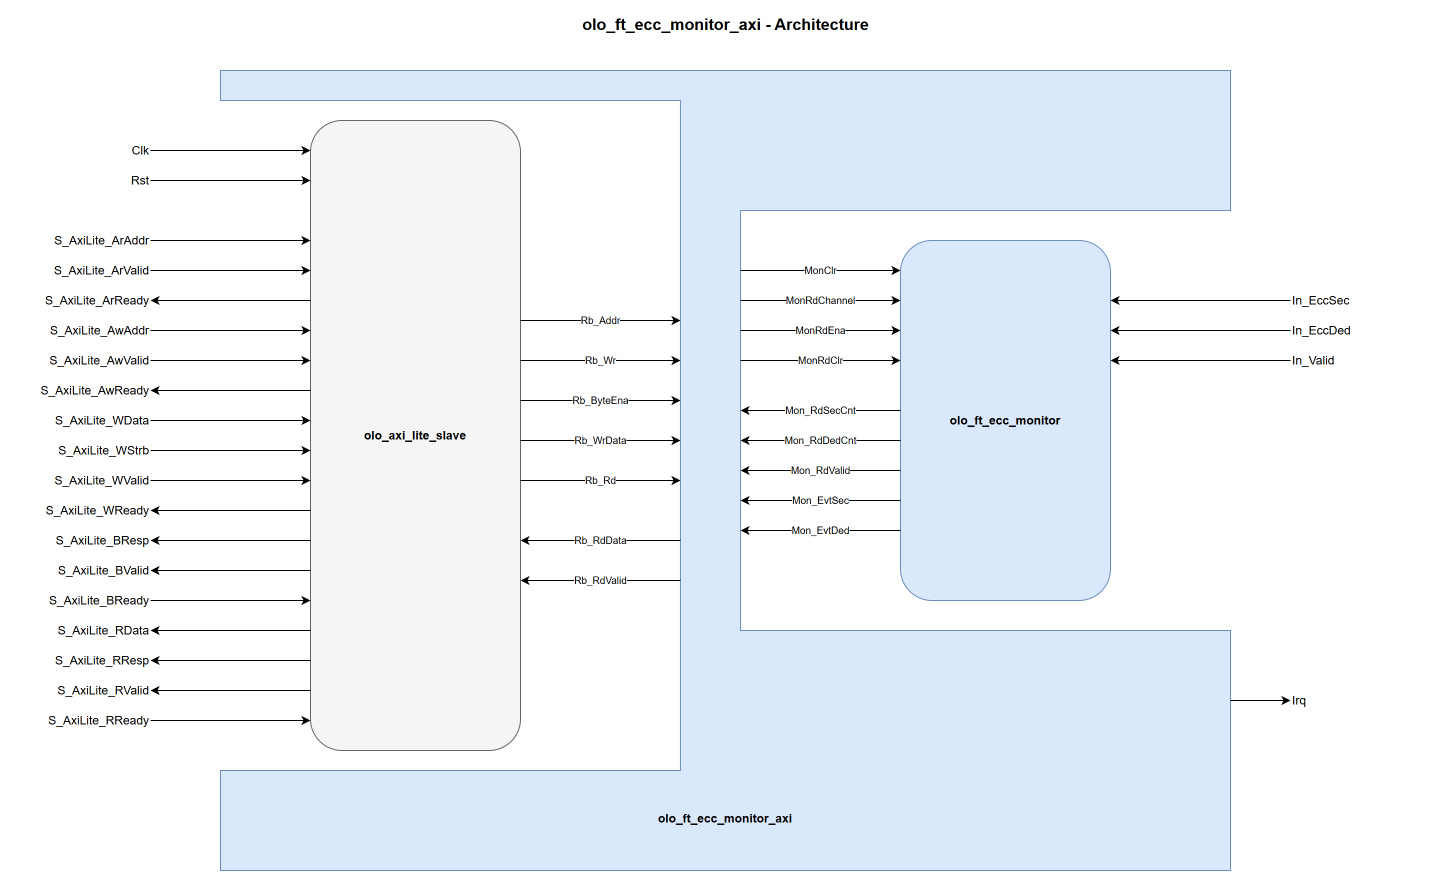

The diagram above was exported from draw.io. Its source (the exported page's mxGraphModel, read from the mxfile embedded in the PNG):
<mxGraphModel dx="1200" dy="800" grid="0" pageWidth="1500" pageHeight="920" math="0" shadow="0">
  <root>
    <mxCell id="0" />
    <mxCell id="1" parent="0" />
    <mxCell id="title" value="olo_ft_ecc_monitor_axi - Architecture" style="text;html=1;align=center;verticalAlign=middle;fontSize=16;fontStyle=1;" vertex="1" parent="1">
      <mxGeometry x="365" y="10" width="760" height="28" as="geometry" />
    </mxCell>
    <mxCell id="axi" value="olo_ft_ecc_monitor_axi" style="shape=stencil(pZLRDoIgFIafhlumILOurd6DFJNFHAek9fbBMHOuWuYNO/85H4ef7Ue0sA1vBSJJg+gOEZImiT+97mea21aULjY7biQ/KhEn1hk4i15WbtghdSOMdGFK94gWJWjt70rQFpFD7NVgxMnAVVdRtzzcDtUFuuDnFncNr9+nalihpJ6Ao9HlaJpj9plmKc62q/h8gZcl7FO/hf9GN19/lzHMslU8xTn71cucLRVYMSpfvGJTS6ViEqfzecx8Kwae7h8=);whiteSpace=wrap;html=1;fillColor=#dae8fc;strokeColor=#6c8ebf;verticalAlign=bottom;fontStyle=1;align=center;spacingBottom=42;" vertex="1" parent="1">
      <mxGeometry x="240" y="70" width="1010" height="800" as="geometry" />
    </mxCell>
    <mxCell id="slv" value="olo_axi_lite_slave" style="rounded=1;whiteSpace=wrap;html=1;fillColor=#f5f5f5;strokeColor=#666666;fontStyle=1;" vertex="1" parent="1">
      <mxGeometry x="330" y="120" width="210" height="630" as="geometry" />
    </mxCell>
    <mxCell id="mon" value="olo_ft_ecc_monitor" style="rounded=1;whiteSpace=wrap;html=1;fillColor=#dae8fc;strokeColor=#6c8ebf;fontStyle=1;" vertex="1" parent="1">
      <mxGeometry x="920" y="240" width="210" height="360" as="geometry" />
    </mxCell>
    <mxCell id="l0" value="Clk" style="text;html=1;align=right;verticalAlign=middle;" vertex="1" parent="1">
      <mxGeometry x="30" y="140" width="140" height="20" as="geometry" />
    </mxCell>
    <mxCell id="el0" style="html=1;endArrow=classic;rounded=0;fontSize=10;exitX=1;exitY=0.5;exitDx=0;exitDy=0;entryX=0;entryY=0.047619;entryDx=0;entryDy=0;" edge="1" parent="1" source="l0" target="slv">
      <mxGeometry relative="1" as="geometry" />
    </mxCell>
    <mxCell id="l1" value="Rst" style="text;html=1;align=right;verticalAlign=middle;" vertex="1" parent="1">
      <mxGeometry x="30" y="170" width="140" height="20" as="geometry" />
    </mxCell>
    <mxCell id="el1" style="html=1;endArrow=classic;rounded=0;fontSize=10;exitX=1;exitY=0.5;exitDx=0;exitDy=0;entryX=0;entryY=0.095238;entryDx=0;entryDy=0;" edge="1" parent="1" source="l1" target="slv">
      <mxGeometry relative="1" as="geometry" />
    </mxCell>
    <mxCell id="l2" value="S_AxiLite_ArAddr" style="text;html=1;align=right;verticalAlign=middle;" vertex="1" parent="1">
      <mxGeometry x="30" y="230" width="140" height="20" as="geometry" />
    </mxCell>
    <mxCell id="el2" style="html=1;endArrow=classic;rounded=0;fontSize=10;exitX=1;exitY=0.5;exitDx=0;exitDy=0;entryX=0;entryY=0.190476;entryDx=0;entryDy=0;" edge="1" parent="1" source="l2" target="slv">
      <mxGeometry relative="1" as="geometry" />
    </mxCell>
    <mxCell id="l3" value="S_AxiLite_ArValid" style="text;html=1;align=right;verticalAlign=middle;" vertex="1" parent="1">
      <mxGeometry x="30" y="260" width="140" height="20" as="geometry" />
    </mxCell>
    <mxCell id="el3" style="html=1;endArrow=classic;rounded=0;fontSize=10;exitX=1;exitY=0.5;exitDx=0;exitDy=0;entryX=0;entryY=0.238095;entryDx=0;entryDy=0;" edge="1" parent="1" source="l3" target="slv">
      <mxGeometry relative="1" as="geometry" />
    </mxCell>
    <mxCell id="l4" value="S_AxiLite_ArReady" style="text;html=1;align=right;verticalAlign=middle;" vertex="1" parent="1">
      <mxGeometry x="30" y="290" width="140" height="20" as="geometry" />
    </mxCell>
    <mxCell id="el4" style="html=1;endArrow=classic;rounded=0;fontSize=10;exitX=0;exitY=0.285714;exitDx=0;exitDy=0;entryX=1;entryY=0.5;entryDx=0;entryDy=0;" edge="1" parent="1" source="slv" target="l4">
      <mxGeometry relative="1" as="geometry" />
    </mxCell>
    <mxCell id="l5" value="S_AxiLite_AwAddr" style="text;html=1;align=right;verticalAlign=middle;" vertex="1" parent="1">
      <mxGeometry x="30" y="320" width="140" height="20" as="geometry" />
    </mxCell>
    <mxCell id="el5" style="html=1;endArrow=classic;rounded=0;fontSize=10;exitX=1;exitY=0.5;exitDx=0;exitDy=0;entryX=0;entryY=0.333333;entryDx=0;entryDy=0;" edge="1" parent="1" source="l5" target="slv">
      <mxGeometry relative="1" as="geometry" />
    </mxCell>
    <mxCell id="l6" value="S_AxiLite_AwValid" style="text;html=1;align=right;verticalAlign=middle;" vertex="1" parent="1">
      <mxGeometry x="30" y="350" width="140" height="20" as="geometry" />
    </mxCell>
    <mxCell id="el6" style="html=1;endArrow=classic;rounded=0;fontSize=10;exitX=1;exitY=0.5;exitDx=0;exitDy=0;entryX=0;entryY=0.380952;entryDx=0;entryDy=0;" edge="1" parent="1" source="l6" target="slv">
      <mxGeometry relative="1" as="geometry" />
    </mxCell>
    <mxCell id="l7" value="S_AxiLite_AwReady" style="text;html=1;align=right;verticalAlign=middle;" vertex="1" parent="1">
      <mxGeometry x="30" y="380" width="140" height="20" as="geometry" />
    </mxCell>
    <mxCell id="el7" style="html=1;endArrow=classic;rounded=0;fontSize=10;exitX=0;exitY=0.428571;exitDx=0;exitDy=0;entryX=1;entryY=0.5;entryDx=0;entryDy=0;" edge="1" parent="1" source="slv" target="l7">
      <mxGeometry relative="1" as="geometry" />
    </mxCell>
    <mxCell id="l8" value="S_AxiLite_WData" style="text;html=1;align=right;verticalAlign=middle;" vertex="1" parent="1">
      <mxGeometry x="30" y="410" width="140" height="20" as="geometry" />
    </mxCell>
    <mxCell id="el8" style="html=1;endArrow=classic;rounded=0;fontSize=10;exitX=1;exitY=0.5;exitDx=0;exitDy=0;entryX=0;entryY=0.47619;entryDx=0;entryDy=0;" edge="1" parent="1" source="l8" target="slv">
      <mxGeometry relative="1" as="geometry" />
    </mxCell>
    <mxCell id="l9" value="S_AxiLite_WStrb" style="text;html=1;align=right;verticalAlign=middle;" vertex="1" parent="1">
      <mxGeometry x="30" y="440" width="140" height="20" as="geometry" />
    </mxCell>
    <mxCell id="el9" style="html=1;endArrow=classic;rounded=0;fontSize=10;exitX=1;exitY=0.5;exitDx=0;exitDy=0;entryX=0;entryY=0.52381;entryDx=0;entryDy=0;" edge="1" parent="1" source="l9" target="slv">
      <mxGeometry relative="1" as="geometry" />
    </mxCell>
    <mxCell id="l10" value="S_AxiLite_WValid" style="text;html=1;align=right;verticalAlign=middle;" vertex="1" parent="1">
      <mxGeometry x="30" y="470" width="140" height="20" as="geometry" />
    </mxCell>
    <mxCell id="el10" style="html=1;endArrow=classic;rounded=0;fontSize=10;exitX=1;exitY=0.5;exitDx=0;exitDy=0;entryX=0;entryY=0.571429;entryDx=0;entryDy=0;" edge="1" parent="1" source="l10" target="slv">
      <mxGeometry relative="1" as="geometry" />
    </mxCell>
    <mxCell id="l11" value="S_AxiLite_WReady" style="text;html=1;align=right;verticalAlign=middle;" vertex="1" parent="1">
      <mxGeometry x="30" y="500" width="140" height="20" as="geometry" />
    </mxCell>
    <mxCell id="el11" style="html=1;endArrow=classic;rounded=0;fontSize=10;exitX=0;exitY=0.619048;exitDx=0;exitDy=0;entryX=1;entryY=0.5;entryDx=0;entryDy=0;" edge="1" parent="1" source="slv" target="l11">
      <mxGeometry relative="1" as="geometry" />
    </mxCell>
    <mxCell id="l12" value="S_AxiLite_BResp" style="text;html=1;align=right;verticalAlign=middle;" vertex="1" parent="1">
      <mxGeometry x="30" y="530" width="140" height="20" as="geometry" />
    </mxCell>
    <mxCell id="el12" style="html=1;endArrow=classic;rounded=0;fontSize=10;exitX=0;exitY=0.666667;exitDx=0;exitDy=0;entryX=1;entryY=0.5;entryDx=0;entryDy=0;" edge="1" parent="1" source="slv" target="l12">
      <mxGeometry relative="1" as="geometry" />
    </mxCell>
    <mxCell id="l13" value="S_AxiLite_BValid" style="text;html=1;align=right;verticalAlign=middle;" vertex="1" parent="1">
      <mxGeometry x="30" y="560" width="140" height="20" as="geometry" />
    </mxCell>
    <mxCell id="el13" style="html=1;endArrow=classic;rounded=0;fontSize=10;exitX=0;exitY=0.714286;exitDx=0;exitDy=0;entryX=1;entryY=0.5;entryDx=0;entryDy=0;" edge="1" parent="1" source="slv" target="l13">
      <mxGeometry relative="1" as="geometry" />
    </mxCell>
    <mxCell id="l14" value="S_AxiLite_BReady" style="text;html=1;align=right;verticalAlign=middle;" vertex="1" parent="1">
      <mxGeometry x="30" y="590" width="140" height="20" as="geometry" />
    </mxCell>
    <mxCell id="el14" style="html=1;endArrow=classic;rounded=0;fontSize=10;exitX=1;exitY=0.5;exitDx=0;exitDy=0;entryX=0;entryY=0.761905;entryDx=0;entryDy=0;" edge="1" parent="1" source="l14" target="slv">
      <mxGeometry relative="1" as="geometry" />
    </mxCell>
    <mxCell id="l15" value="S_AxiLite_RData" style="text;html=1;align=right;verticalAlign=middle;" vertex="1" parent="1">
      <mxGeometry x="30" y="620" width="140" height="20" as="geometry" />
    </mxCell>
    <mxCell id="el15" style="html=1;endArrow=classic;rounded=0;fontSize=10;exitX=0;exitY=0.809524;exitDx=0;exitDy=0;entryX=1;entryY=0.5;entryDx=0;entryDy=0;" edge="1" parent="1" source="slv" target="l15">
      <mxGeometry relative="1" as="geometry" />
    </mxCell>
    <mxCell id="l16" value="S_AxiLite_RResp" style="text;html=1;align=right;verticalAlign=middle;" vertex="1" parent="1">
      <mxGeometry x="30" y="650" width="140" height="20" as="geometry" />
    </mxCell>
    <mxCell id="el16" style="html=1;endArrow=classic;rounded=0;fontSize=10;exitX=0;exitY=0.857143;exitDx=0;exitDy=0;entryX=1;entryY=0.5;entryDx=0;entryDy=0;" edge="1" parent="1" source="slv" target="l16">
      <mxGeometry relative="1" as="geometry" />
    </mxCell>
    <mxCell id="l17" value="S_AxiLite_RValid" style="text;html=1;align=right;verticalAlign=middle;" vertex="1" parent="1">
      <mxGeometry x="30" y="680" width="140" height="20" as="geometry" />
    </mxCell>
    <mxCell id="el17" style="html=1;endArrow=classic;rounded=0;fontSize=10;exitX=0;exitY=0.904762;exitDx=0;exitDy=0;entryX=1;entryY=0.5;entryDx=0;entryDy=0;" edge="1" parent="1" source="slv" target="l17">
      <mxGeometry relative="1" as="geometry" />
    </mxCell>
    <mxCell id="l18" value="S_AxiLite_RReady" style="text;html=1;align=right;verticalAlign=middle;" vertex="1" parent="1">
      <mxGeometry x="30" y="710" width="140" height="20" as="geometry" />
    </mxCell>
    <mxCell id="el18" style="html=1;endArrow=classic;rounded=0;fontSize=10;exitX=1;exitY=0.5;exitDx=0;exitDy=0;entryX=0;entryY=0.952381;entryDx=0;entryDy=0;" edge="1" parent="1" source="l18" target="slv">
      <mxGeometry relative="1" as="geometry" />
    </mxCell>
    <mxCell id="erb0" value="Rb_Addr" style="html=1;endArrow=classic;rounded=0;fontSize=10;exitX=1;exitY=0.31746;exitDx=0;exitDy=0;" edge="1" parent="1" source="slv">
      <mxGeometry relative="1" as="geometry">
        <mxPoint x="700" y="320" as="targetPoint" />
      </mxGeometry>
    </mxCell>
    <mxCell id="erb1" value="Rb_Wr" style="html=1;endArrow=classic;rounded=0;fontSize=10;exitX=1;exitY=0.380952;exitDx=0;exitDy=0;" edge="1" parent="1" source="slv">
      <mxGeometry relative="1" as="geometry">
        <mxPoint x="700" y="360" as="targetPoint" />
      </mxGeometry>
    </mxCell>
    <mxCell id="erb2" value="Rb_ByteEna" style="html=1;endArrow=classic;rounded=0;fontSize=10;exitX=1;exitY=0.444444;exitDx=0;exitDy=0;" edge="1" parent="1" source="slv">
      <mxGeometry relative="1" as="geometry">
        <mxPoint x="700" y="400" as="targetPoint" />
      </mxGeometry>
    </mxCell>
    <mxCell id="erb3" value="Rb_WrData" style="html=1;endArrow=classic;rounded=0;fontSize=10;exitX=1;exitY=0.507937;exitDx=0;exitDy=0;" edge="1" parent="1" source="slv">
      <mxGeometry relative="1" as="geometry">
        <mxPoint x="700" y="440" as="targetPoint" />
      </mxGeometry>
    </mxCell>
    <mxCell id="erb4" value="Rb_Rd" style="html=1;endArrow=classic;rounded=0;fontSize=10;exitX=1;exitY=0.571429;exitDx=0;exitDy=0;" edge="1" parent="1" source="slv">
      <mxGeometry relative="1" as="geometry">
        <mxPoint x="700" y="480" as="targetPoint" />
      </mxGeometry>
    </mxCell>
    <mxCell id="erb5" value="Rb_RdData" style="html=1;endArrow=classic;rounded=0;fontSize=10;entryX=1;entryY=0.666667;entryDx=0;entryDy=0;" edge="1" parent="1" target="slv">
      <mxGeometry relative="1" as="geometry">
        <mxPoint x="700" y="540" as="sourcePoint" />
      </mxGeometry>
    </mxCell>
    <mxCell id="erb6" value="Rb_RdValid" style="html=1;endArrow=classic;rounded=0;fontSize=10;entryX=1;entryY=0.730159;entryDx=0;entryDy=0;" edge="1" parent="1" target="slv">
      <mxGeometry relative="1" as="geometry">
        <mxPoint x="700" y="580" as="sourcePoint" />
      </mxGeometry>
    </mxCell>
    <mxCell id="emn0" value="MonClr" style="html=1;endArrow=classic;rounded=0;fontSize=10;entryX=0;entryY=0.083333;entryDx=0;entryDy=0;" edge="1" parent="1" target="mon">
      <mxGeometry relative="1" as="geometry">
        <mxPoint x="760" y="270" as="sourcePoint" />
      </mxGeometry>
    </mxCell>
    <mxCell id="emn1" value="MonRdChannel" style="html=1;endArrow=classic;rounded=0;fontSize=10;entryX=0;entryY=0.166667;entryDx=0;entryDy=0;" edge="1" parent="1" target="mon">
      <mxGeometry relative="1" as="geometry">
        <mxPoint x="760" y="300" as="sourcePoint" />
      </mxGeometry>
    </mxCell>
    <mxCell id="emn2" value="MonRdEna" style="html=1;endArrow=classic;rounded=0;fontSize=10;entryX=0;entryY=0.25;entryDx=0;entryDy=0;" edge="1" parent="1" target="mon">
      <mxGeometry relative="1" as="geometry">
        <mxPoint x="760" y="330" as="sourcePoint" />
      </mxGeometry>
    </mxCell>
    <mxCell id="emn3" value="MonRdClr" style="html=1;endArrow=classic;rounded=0;fontSize=10;entryX=0;entryY=0.333333;entryDx=0;entryDy=0;" edge="1" parent="1" target="mon">
      <mxGeometry relative="1" as="geometry">
        <mxPoint x="760" y="360" as="sourcePoint" />
      </mxGeometry>
    </mxCell>
    <mxCell id="emn4" value="Mon_RdSecCnt" style="html=1;endArrow=classic;rounded=0;fontSize=10;exitX=0;exitY=0.472222;exitDx=0;exitDy=0;" edge="1" parent="1" source="mon">
      <mxGeometry relative="1" as="geometry">
        <mxPoint x="760" y="410" as="targetPoint" />
      </mxGeometry>
    </mxCell>
    <mxCell id="emn5" value="Mon_RdDedCnt" style="html=1;endArrow=classic;rounded=0;fontSize=10;exitX=0;exitY=0.555556;exitDx=0;exitDy=0;" edge="1" parent="1" source="mon">
      <mxGeometry relative="1" as="geometry">
        <mxPoint x="760" y="440" as="targetPoint" />
      </mxGeometry>
    </mxCell>
    <mxCell id="emn6" value="Mon_RdValid" style="html=1;endArrow=classic;rounded=0;fontSize=10;exitX=0;exitY=0.638889;exitDx=0;exitDy=0;" edge="1" parent="1" source="mon">
      <mxGeometry relative="1" as="geometry">
        <mxPoint x="760" y="470" as="targetPoint" />
      </mxGeometry>
    </mxCell>
    <mxCell id="emn8" value="Mon_EvtSec" style="html=1;endArrow=classic;rounded=0;fontSize=10;exitX=0;exitY=0.722222;exitDx=0;exitDy=0;" edge="1" parent="1" source="mon">
      <mxGeometry relative="1" as="geometry">
        <mxPoint x="760" y="500" as="targetPoint" />
      </mxGeometry>
    </mxCell>
    <mxCell id="emn9" value="Mon_EvtDed" style="html=1;endArrow=classic;rounded=0;fontSize=10;exitX=0;exitY=0.805556;exitDx=0;exitDy=0;" edge="1" parent="1" source="mon">
      <mxGeometry relative="1" as="geometry">
        <mxPoint x="760" y="530" as="targetPoint" />
      </mxGeometry>
    </mxCell>
    <mxCell id="ri0" value="In_EccSec" style="text;html=1;align=left;verticalAlign=middle;" vertex="1" parent="1">
      <mxGeometry x="1310" y="290" width="150" height="20" as="geometry" />
    </mxCell>
    <mxCell id="eri0" style="html=1;endArrow=classic;rounded=0;fontSize=10;exitX=0;exitY=0.5;exitDx=0;exitDy=0;entryX=1;entryY=0.166667;entryDx=0;entryDy=0;" edge="1" parent="1" source="ri0" target="mon">
      <mxGeometry relative="1" as="geometry" />
    </mxCell>
    <mxCell id="ri1" value="In_EccDed" style="text;html=1;align=left;verticalAlign=middle;" vertex="1" parent="1">
      <mxGeometry x="1310" y="320" width="150" height="20" as="geometry" />
    </mxCell>
    <mxCell id="eri1" style="html=1;endArrow=classic;rounded=0;fontSize=10;exitX=0;exitY=0.5;exitDx=0;exitDy=0;entryX=1;entryY=0.25;entryDx=0;entryDy=0;" edge="1" parent="1" source="ri1" target="mon">
      <mxGeometry relative="1" as="geometry" />
    </mxCell>
    <mxCell id="ri2" value="In_Valid" style="text;html=1;align=left;verticalAlign=middle;" vertex="1" parent="1">
      <mxGeometry x="1310" y="350" width="150" height="20" as="geometry" />
    </mxCell>
    <mxCell id="eri2" style="html=1;endArrow=classic;rounded=0;fontSize=10;exitX=0;exitY=0.5;exitDx=0;exitDy=0;entryX=1;entryY=0.333333;entryDx=0;entryDy=0;" edge="1" parent="1" source="ri2" target="mon">
      <mxGeometry relative="1" as="geometry" />
    </mxCell>
    <mxCell id="rirq" value="Irq" style="text;html=1;align=left;verticalAlign=middle;" vertex="1" parent="1">
      <mxGeometry x="1310" y="690" width="150" height="20" as="geometry" />
    </mxCell>
    <mxCell id="eirq" style="html=1;endArrow=classic;rounded=0;fontSize=10;exitX=1;exitY=0.7875;exitDx=0;exitDy=0;entryX=0;entryY=0.5;entryDx=0;entryDy=0;" edge="1" parent="1" source="axi" target="rirq">
      <mxGeometry relative="1" as="geometry" />
    </mxCell>
  </root>
</mxGraphModel>